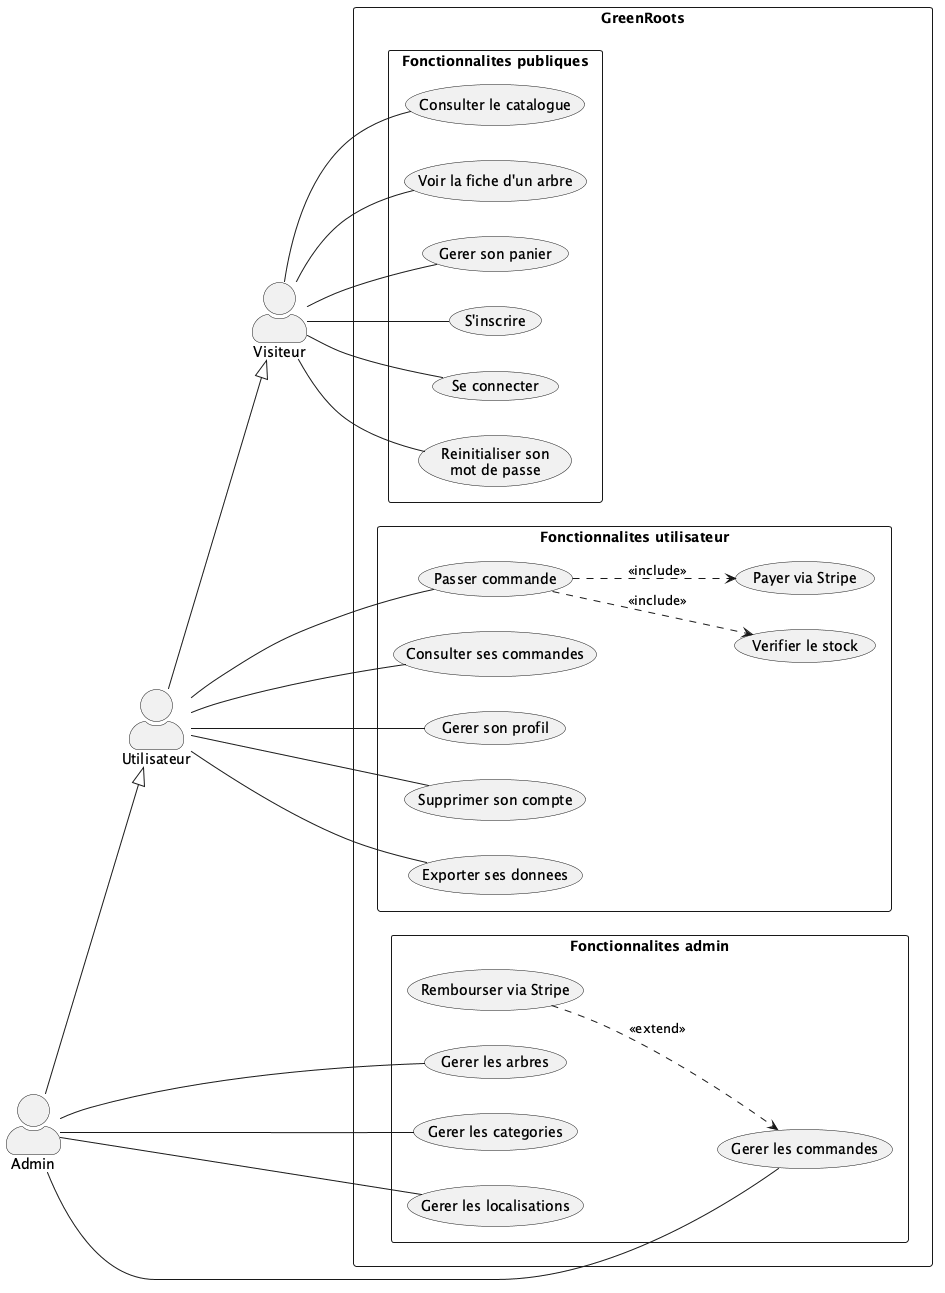

The diagram above was rendered by PlantUML. Its source (embedded in the PNG):
@startuml Diagramme de cas d'utilisation - GreenRoots

left to right direction
skinparam actorStyle awesome
skinparam packageStyle rectangle

actor "Visiteur" as V
actor "Utilisateur" as U
actor "Admin" as A

U --|> V
A --|> U

rectangle "GreenRoots" {

    package "Fonctionnalites publiques" {
        usecase "Consulter le catalogue" as UC1
        usecase "Voir la fiche d'un arbre" as UC2
        usecase "Gerer son panier" as UC3
        usecase "S'inscrire" as UC4
        usecase "Se connecter" as UC5
        usecase "Reinitialiser son\nmot de passe" as UC6
    }

    package "Fonctionnalites utilisateur" {
        usecase "Passer commande" as UC7
        usecase "Verifier le stock" as UC16
        usecase "Payer via Stripe" as UC17
        usecase "Consulter ses commandes" as UC8
        usecase "Gerer son profil" as UC9
        usecase "Supprimer son compte" as UC10
        usecase "Exporter ses donnees" as UC11
    }

    package "Fonctionnalites admin" {
        usecase "Gerer les arbres" as UC12
        usecase "Gerer les categories" as UC13
        usecase "Gerer les localisations" as UC14
        usecase "Gerer les commandes" as UC15
        usecase "Rembourser via Stripe" as UC18
    }
}

V -- UC1
V -- UC2
V -- UC3
V -- UC4
V -- UC5
V -- UC6

U -- UC7
U -- UC8
U -- UC9
U -- UC10
U -- UC11

A -- UC12
A -- UC13
A -- UC14
A -- UC15

UC7 ..> UC16 : <<include>>
UC7 ..> UC17 : <<include>>
UC18 ..> UC15 : <<extend>>

@enduml